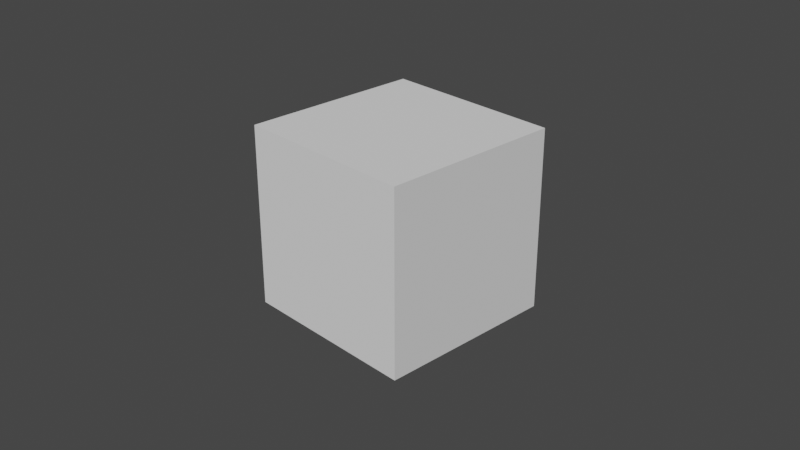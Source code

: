 # Source: startup.blend  (saved by Blender 2.93.20; exported with 4.5.12 LTS)
import bpy
from mathutils import Matrix  # noqa: F401  (used for matrix-valued properties, if any)

bpy.ops.wm.read_factory_settings(use_empty=True)
scene = bpy.context.scene
scene.name = 'Scene'

# ---- collections
col_collection = bpy.data.collections.new('Collection'); scene.collection.children.link(col_collection)

# ---- world
world_world = bpy.data.worlds.new('World'); scene.world = world_world
world_world.use_nodes = True; world_world.node_tree.nodes.clear()
_N = world_world.node_tree.nodes; _L = world_world.node_tree.links
n0 = _N.new('ShaderNodeOutputWorld'); n0.name = 'World Output'; n0.location = (300, 300)
n1 = _N.new('ShaderNodeBackground'); n1.name = 'Background'; n1.location = (10, 300)
n1.inputs[0].default_value = (0.05088, 0.05088, 0.05088, 1.0)
_L.new(n1.outputs[0], n0.inputs[0])
n0.is_active_output = True
world_world.color = (0.05088, 0.05088, 0.05088)
world_world.use_sun_shadow = False
world_world.sun_shadow_jitter_overblur = 0.0

# ---- cameras
cam_camera = bpy.data.cameras.new('Camera')
cam_camera.clip_end = 100.0
cam_camera.ortho_scale = 7.314

# ---- meshes
me_cube_001 = bpy.data.meshes.new('Cube.001')
me_cube_001.from_pydata([(-1.0, -1.0, -1.0), (-1.0, -1.0, 1.0), (-1.0, 1.0, -1.0), (-1.0, 1.0, 1.0), (1.0, -1.0, -1.0), (1.0, -1.0, 1.0), (1.0, 1.0, -1.0), (1.0, 1.0, 1.0)], [], [(0, 1, 3, 2), (2, 3, 7, 6), (6, 7, 5, 4), (4, 5, 1, 0), (2, 6, 4, 0), (7, 3, 1, 5)])
_uv = me_cube_001.uv_layers.new(name='UVMap')
_uv.uv.foreach_set('vector', [0.375, 0.0, 0.625, 0.0, 0.625, 0.25, 0.375, 0.25, 0.375, 0.25, 0.625, 0.25, 0.625, 0.5, 0.375, 0.5, 0.375, 0.5, 0.625, 0.5, 0.625, 0.75, 0.375, 0.75, 0.375, 0.75, 0.625, 0.75, 0.625, 1.0, 0.375, 1.0, 0.125, 0.5, 0.375, 0.5, 0.375, 0.75, 0.125, 0.75, 0.625, 0.5, 0.875, 0.5, 0.875, 0.75, 0.625, 0.75])
me_cube_001.use_remesh_fix_poles = True
me_cube_001.use_remesh_preserve_attributes = False
me_cube_001.update()

# ---- objects
ob_camera = bpy.data.objects.new('Camera', cam_camera)
ob_cube = bpy.data.objects.new('Cube', me_cube_001)

# ---- transforms, parenting, visibility, modifiers, constraints
ob_camera.location = (7.359, -6.926, 4.958)
ob_camera.rotation_euler = (1.109, 0.0, 0.8149)
ob_camera.lock_rotations_4d = False
ob_camera.empty_display_type = 'ARROWS'
ob_camera.color = (0.0, 0.0, 0.0, 0.0)
ob_camera.display_type = 'WIRE'
ob_camera.lineart.crease_threshold = 0.0
ob_cube.location = (0.0, 0.0, 0.0)

# ---- collection membership
col_collection.objects.link(ob_camera)
col_collection.objects.link(ob_cube)

# ---- scene / render settings (as saved in the file)
scene.camera = ob_camera
scene.frame_start = 1; scene.frame_end = 250; scene.frame_set(1)
scene.render.engine = 'CYCLES'
scene.render.film_transparent = True
scene.cycles.samples = 32
scene.cycles.sampling_pattern = 'TABULATED_SOBOL'
scene.cycles.use_adaptive_sampling = False
scene.cycles.use_light_tree = False
scene.cycles.max_bounces = 3
scene.cycles.diffuse_bounces = 64
scene.cycles.glossy_bounces = 64
scene.cycles.transmission_bounces = 64
scene.cycles.volume_bounces = 64
scene.cycles.transparent_max_bounces = 64
scene.cycles.film_transparent_glass = True
scene.eevee.volumetric_tile_size = '4'
scene.eevee.use_volumetric_shadows = True
scene.eevee.use_gtao = True
scene.eevee.use_raytracing = True
scene.view_settings.view_transform = 'Filmic'
bpy.context.view_layer.update()

# ---- added for rendering (the .blend has no usable light): sun
light_auto_sun = bpy.data.lights.new('AutoSun', 'SUN')
light_auto_sun.energy = 3.0
light_auto_sun.angle = 0.0523599
ob_auto_sun = bpy.data.objects.new('AutoSun', light_auto_sun)
scene.collection.objects.link(ob_auto_sun)
ob_auto_sun.rotation_euler = (0.872665, 0.174533, 0.523599)
bpy.context.view_layer.update()
